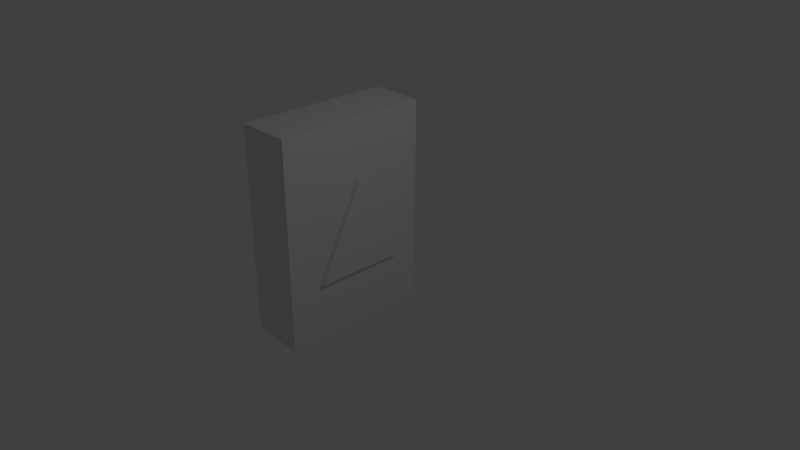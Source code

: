 # Source: Junction_Box.blend  (saved by Blender 2.79.0; exported with 4.5.12 LTS)
import bpy
from mathutils import Matrix  # noqa: F401  (used for matrix-valued properties, if any)

bpy.ops.wm.read_factory_settings(use_empty=True)
scene = bpy.context.scene
scene.name = 'Scene'

# ---- collections
col_collection_1 = bpy.data.collections.new('Collection 1'); scene.collection.children.link(col_collection_1)

# ---- materials (node trees are filled in below, after node groups)
mat_material = bpy.data.materials.new('Material')
mat_material.alpha_threshold = 0.0
mat_material.use_transparent_shadow = False
mat_material.roughness = 0.5
mat_material.line_color = (0.0, 0.0, 0.0, 1.0)

# ---- material node trees

# ---- world
world_world = bpy.data.worlds.new('World'); scene.world = world_world
world_world.color = (0.05088, 0.05088, 0.05088)
world_world.use_sun_shadow = False
world_world.sun_shadow_jitter_overblur = 0.0
world_world.cycles.sampling_method = 'MANUAL'

# ---- cameras
cam_camera = bpy.data.cameras.new('Camera')
cam_camera.clip_end = 100.0
cam_camera.lens = 35.0
cam_camera.sensor_width = 32.0
cam_camera.sensor_height = 18.0
cam_camera.ortho_scale = 7.314
cam_camera.dof.focus_distance = 0.0
cam_camera.dof.aperture_fstop = 128.0

# ---- lights
light_lamp = bpy.data.lights.new('Lamp', 'POINT')
light_lamp.transmission_factor = 0.0
light_lamp.cutoff_distance = 30.0
light_lamp.energy = 100.0
light_lamp.shadow_buffer_clip_start = 1.001
light_lamp.shadow_soft_size = 0.1
light_lamp.shadow_maximum_resolution = 0.006
light_lamp.use_absolute_resolution = True

# ---- meshes
me_w_rfel = bpy.data.meshes.new('Würfel')
me_w_rfel.from_pydata([(-0.05686, 0.0, -1.544), (-0.05686, 0.0, 1.544), (-0.05686, 2.272, -1.544), (-0.05686, 2.272, 1.544), (0.05686, 0.0, -1.544), (0.05686, 0.0, 1.544), (0.05686, 2.272, -1.544), (0.05686, 2.272, 1.544), (0.00653, 0.4892, -0.6753), (0.00653, 1.164, 0.6753), (0.00653, 1.84, -0.6753), (0.00653, 1.164, 0.6753), (0.1214, 0.4892, -0.6753), (0.1214, 1.164, 0.6753), (0.1214, 1.84, -0.6753), (0.1214, 1.164, 0.6753)], [], [(0, 1, 3, 2), (2, 3, 7, 6), (6, 7, 5, 4), (4, 5, 1, 0), (2, 6, 4, 0), (7, 3, 1, 5), (8, 9, 11, 10), (10, 11, 15, 14), (14, 15, 13, 12), (12, 13, 9, 8), (10, 14, 12, 8), (15, 11, 9, 13)])
me_w_rfel.materials.append(None)
me_w_rfel.use_remesh_preserve_volume = False
me_w_rfel.use_remesh_preserve_attributes = False
me_w_rfel.use_mirror_vertex_groups = False
me_w_rfel.update()
me_cube = bpy.data.meshes.new('Cube')
me_cube.from_pydata([(-0.5537, 0.8905, -0.8905), (-0.5537, -0.362, -0.8905), (-1.0, -0.4715, -1.0), (-1.0, 1.0, -1.0), (-0.5537, 0.8905, 0.8905), (-0.5537, -0.362, 0.8905), (-1.0, -0.4715, 1.0), (-1.0, 1.0, 1.0), (-0.5537, 1.0, -1.0), (-0.5537, -0.4715, -1.0), (-0.5537, 1.0, 1.0), (-0.5537, -0.4715, 1.0), (-0.8511, 0.8905, -0.8905), (-0.8511, -0.362, -0.8905), (-0.8511, 0.8905, 0.8905), (-0.8511, -0.362, 0.8905)], [], [(8, 9, 2, 3), (10, 7, 6, 11), (0, 4, 14, 12), (9, 11, 6, 2), (2, 6, 7, 3), (10, 8, 3, 7), (0, 1, 9, 8), (4, 0, 8, 10), (1, 5, 11, 9), (5, 4, 10, 11), (12, 14, 15, 13), (5, 1, 13, 15), (1, 0, 12, 13), (4, 5, 15, 14)])
me_cube.materials.append(mat_material)
me_cube.use_remesh_preserve_volume = False
me_cube.use_remesh_preserve_attributes = False
me_cube.use_mirror_vertex_groups = False
me_cube.update()

# ---- objects
ob_junctiondoor = bpy.data.objects.new('JunctionDoor', me_w_rfel)
ob_junctionbox = bpy.data.objects.new('JunctionBox', me_cube)
ob_lamp = bpy.data.objects.new('Lamp', light_lamp)
ob_camera = bpy.data.objects.new('Camera', cam_camera)

# ---- transforms, parenting, visibility, modifiers, constraints
ob_junctiondoor.location = (-0.798, -0.728, 0.0)
ob_junctiondoor.lineart.crease_threshold = 0.0
ob_junctionbox.location = (0.0, 0.0, 0.0)
ob_junctionbox.scale = (1.544, 1.544, 1.544)
ob_junctionbox.lock_rotations_4d = False
ob_junctionbox.empty_display_type = 'ARROWS'
ob_junctionbox.lineart.crease_threshold = 0.0
ob_lamp.location = (4.076, 1.005, 5.904)
ob_lamp.rotation_euler = (0.6503, 0.05522, 1.866)
ob_lamp.lock_rotations_4d = False
ob_lamp.empty_display_type = 'ARROWS'
ob_lamp.color = (0.0, 0.0, 0.0, 0.0)
ob_lamp.lineart.crease_threshold = 0.0
ob_camera.location = (7.481, -6.508, 5.344)
ob_camera.rotation_euler = (1.109, 0.0, 0.8149)
ob_camera.lock_rotations_4d = False
ob_camera.empty_display_type = 'ARROWS'
ob_camera.color = (0.0, 0.0, 0.0, 0.0)
ob_camera.display_type = 'WIRE'
ob_camera.lineart.crease_threshold = 0.0

# ---- collection membership
col_collection_1.objects.link(ob_junctiondoor)
col_collection_1.objects.link(ob_junctionbox)
col_collection_1.objects.link(ob_lamp)
col_collection_1.objects.link(ob_camera)

# ---- scene / render settings (as saved in the file)
scene.camera = ob_camera
scene.frame_start = 1; scene.frame_end = 250; scene.frame_set(1)
scene.render.engine = 'BLENDER_EEVEE_NEXT'
scene.render.resolution_percentage = 50
scene.render.dither_intensity = 0.0
scene.cycles.use_denoising = False
scene.cycles.samples = 128
scene.cycles.sampling_pattern = 'TABULATED_SOBOL'
scene.cycles.use_adaptive_sampling = False
scene.cycles.use_light_tree = False
scene.cycles.blur_glossy = 0.0
scene.cycles.sample_clamp_indirect = 0.0
scene.view_settings.view_transform = 'Standard'
bpy.context.view_layer.update()
